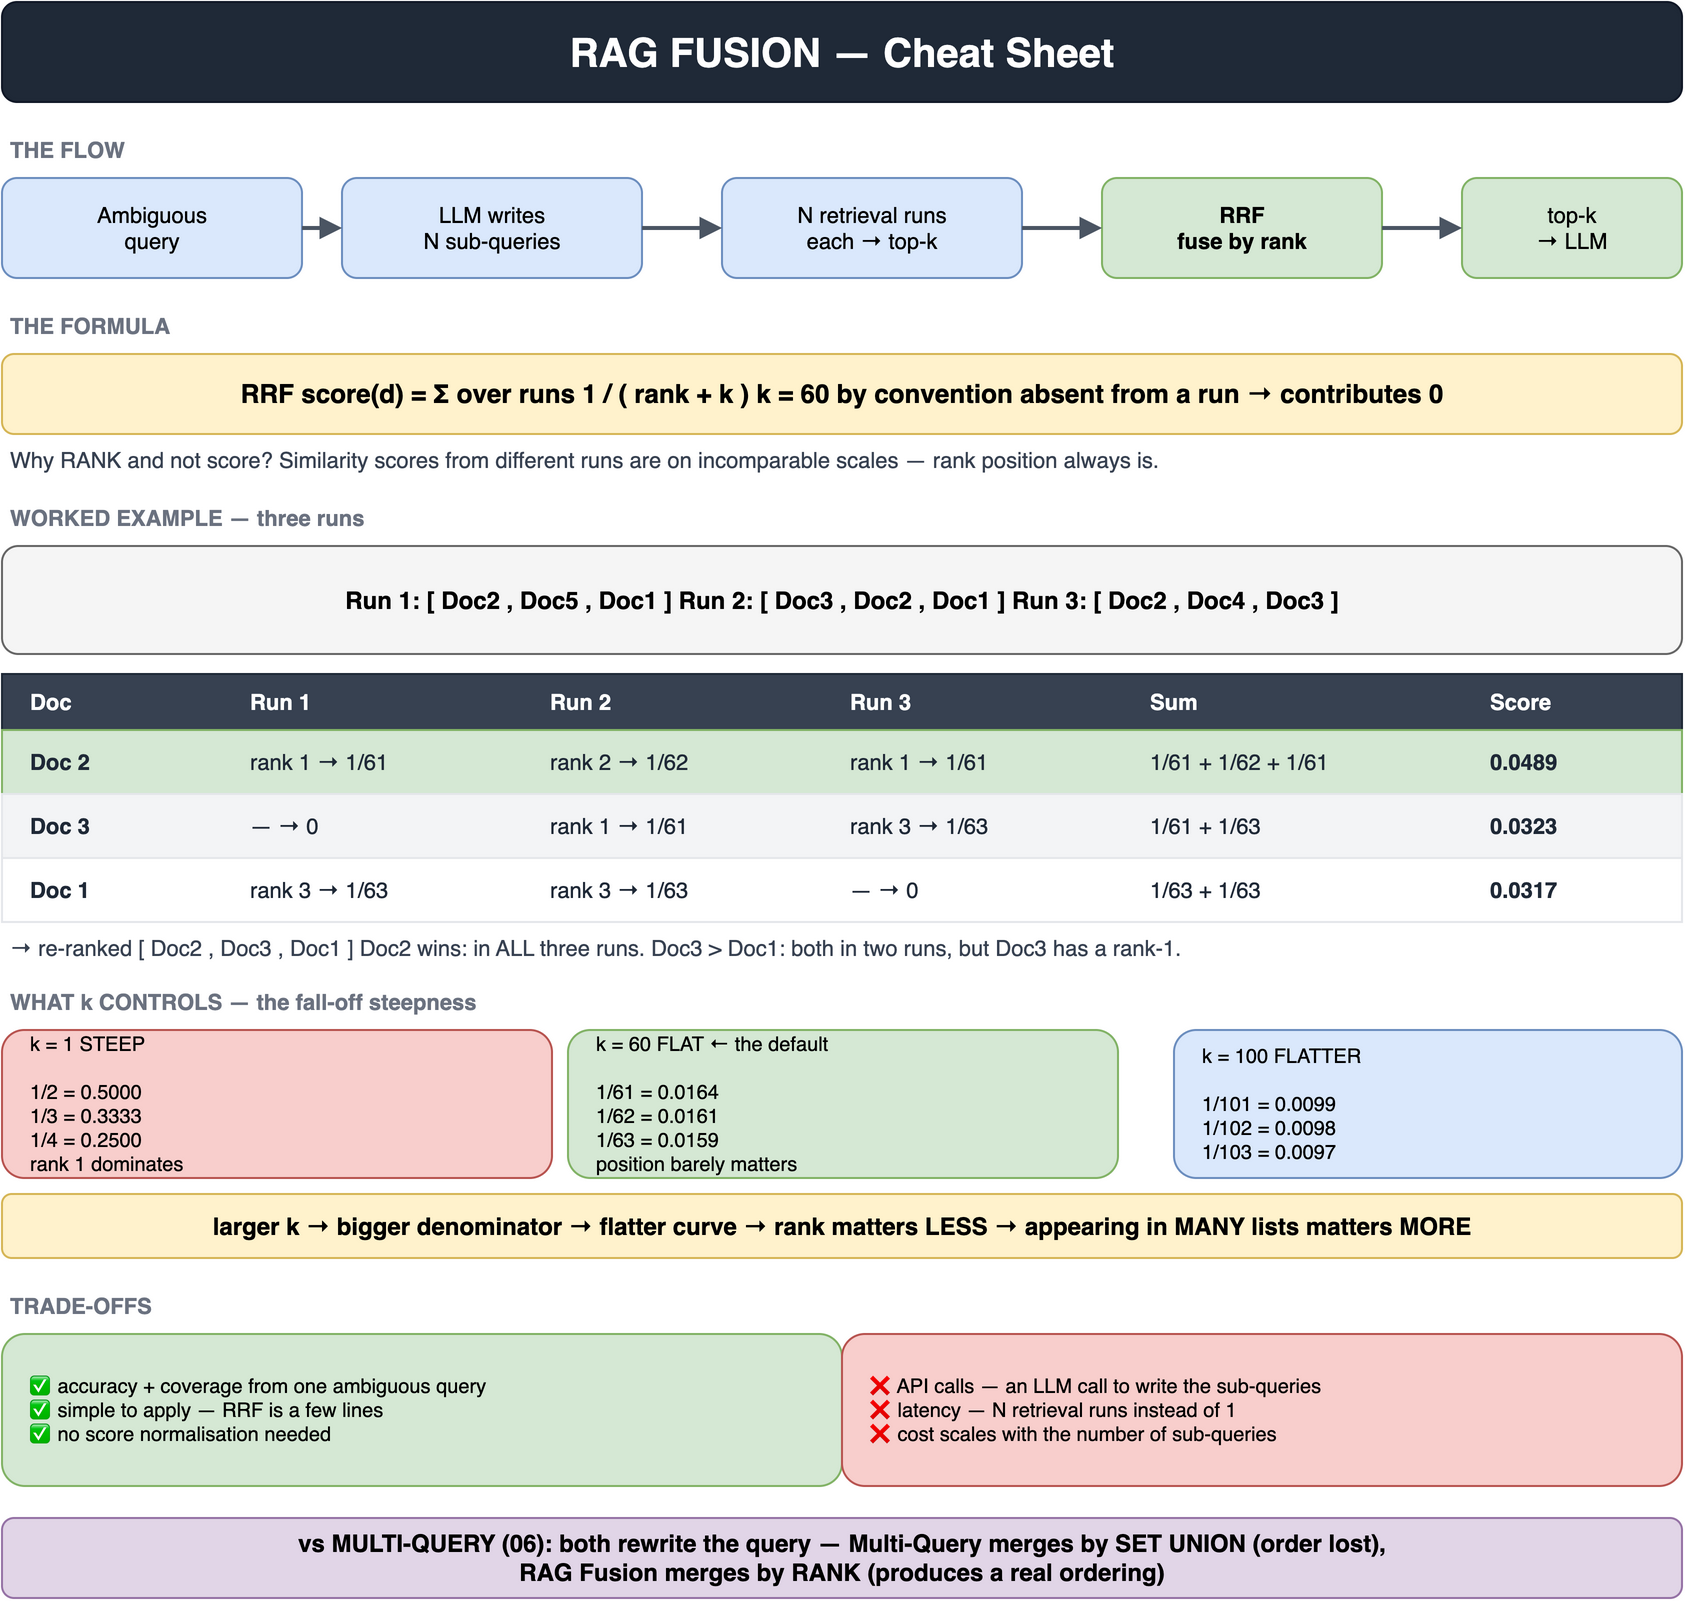

The diagram above was exported from draw.io. Its source (the exported page's mxGraphModel, read from the mxfile embedded in the PNG):
<mxGraphModel dx="800" dy="600" grid="1" gridSize="10" guides="1" tooltips="1" connect="1" arrows="1" fold="1" page="1" pageScale="1" pageWidth="880" pageHeight="842" math="0" shadow="0">
  <root>
    <mxCell id="0" />
    <mxCell id="1" parent="0" />
    <mxCell id="3" value="RAG FUSION — Cheat Sheet" style="rounded=1;whiteSpace=wrap;html=1;fillColor=#1f2937;strokeColor=#111827;fontColor=#ffffff;fontSize=20;align=center;verticalAlign=middle;fontStyle=1;" vertex="1" parent="1">
      <mxGeometry x="20" y="20" width="840" height="50" as="geometry" />
    </mxCell>
    <mxCell id="4" value="THE FLOW" style="text;html=1;align=left;verticalAlign=middle;fontColor=#6b7280;fontSize=11;fontStyle=1;spacing=4;" vertex="1" parent="1">
      <mxGeometry x="20" y="84" width="840" height="20" as="geometry" />
    </mxCell>
    <mxCell id="5" value="Ambiguous&#10;query" style="rounded=1;whiteSpace=wrap;html=1;fillColor=#dae8fc;strokeColor=#6c8ebf;fontColor=#000000;fontSize=11;align=center;verticalAlign=middle;" vertex="1" parent="1">
      <mxGeometry x="20" y="108" width="150" height="50" as="geometry" />
    </mxCell>
    <mxCell id="6" value="LLM writes&#10;N sub-queries" style="rounded=1;whiteSpace=wrap;html=1;fillColor=#dae8fc;strokeColor=#6c8ebf;fontColor=#000000;fontSize=11;align=center;verticalAlign=middle;" vertex="1" parent="1">
      <mxGeometry x="190" y="108" width="150" height="50" as="geometry" />
    </mxCell>
    <mxCell id="7" value="N retrieval runs&#10;each → top-k" style="rounded=1;whiteSpace=wrap;html=1;fillColor=#dae8fc;strokeColor=#6c8ebf;fontColor=#000000;fontSize=11;align=center;verticalAlign=middle;" vertex="1" parent="1">
      <mxGeometry x="380" y="108" width="150" height="50" as="geometry" />
    </mxCell>
    <mxCell id="8" value="RRF&#10;fuse by rank" style="rounded=1;whiteSpace=wrap;html=1;fillColor=#d5e8d4;strokeColor=#82b366;fontColor=#000000;fontSize=11;align=center;verticalAlign=middle;fontStyle=1;" vertex="1" parent="1">
      <mxGeometry x="570" y="108" width="140" height="50" as="geometry" />
    </mxCell>
    <mxCell id="9" value="top-k&#10;→ LLM" style="rounded=1;whiteSpace=wrap;html=1;fillColor=#d5e8d4;strokeColor=#82b366;fontColor=#000000;fontSize=11;align=center;verticalAlign=middle;" vertex="1" parent="1">
      <mxGeometry x="750" y="108" width="110" height="50" as="geometry" />
    </mxCell>
    <mxCell id="10" value="" style="endArrow=block;html=1;rounded=0;exitX=1;exitY=0.5;exitDx=0;exitDy=0;entryX=0;entryY=0.5;entryDx=0;entryDy=0;strokeColor=#4b5563;strokeWidth=2;" edge="1" parent="1" source="5" target="6">
      <mxGeometry relative="1" as="geometry" />
    </mxCell>
    <mxCell id="11" value="" style="endArrow=block;html=1;rounded=0;exitX=1;exitY=0.5;exitDx=0;exitDy=0;entryX=0;entryY=0.5;entryDx=0;entryDy=0;strokeColor=#4b5563;strokeWidth=2;" edge="1" parent="1" source="6" target="7">
      <mxGeometry relative="1" as="geometry" />
    </mxCell>
    <mxCell id="12" value="" style="endArrow=block;html=1;rounded=0;exitX=1;exitY=0.5;exitDx=0;exitDy=0;entryX=0;entryY=0.5;entryDx=0;entryDy=0;strokeColor=#4b5563;strokeWidth=2;" edge="1" parent="1" source="7" target="8">
      <mxGeometry relative="1" as="geometry" />
    </mxCell>
    <mxCell id="13" value="" style="endArrow=block;html=1;rounded=0;exitX=1;exitY=0.5;exitDx=0;exitDy=0;entryX=0;entryY=0.5;entryDx=0;entryDy=0;strokeColor=#4b5563;strokeWidth=2;" edge="1" parent="1" source="8" target="9">
      <mxGeometry relative="1" as="geometry" />
    </mxCell>
    <mxCell id="14" value="THE FORMULA" style="text;html=1;align=left;verticalAlign=middle;fontColor=#6b7280;fontSize=11;fontStyle=1;spacing=4;" vertex="1" parent="1">
      <mxGeometry x="20" y="172" width="840" height="20" as="geometry" />
    </mxCell>
    <mxCell id="15" value="RRF score(d)   =   Σ over runs   1 / ( rank + k )              k = 60 by convention              absent from a run  →  contributes 0" style="rounded=1;whiteSpace=wrap;html=1;fillColor=#fff2cc;strokeColor=#d6b656;fontColor=#000000;fontSize=13;align=center;verticalAlign=middle;fontStyle=1;" vertex="1" parent="1">
      <mxGeometry x="20" y="196" width="840" height="40" as="geometry" />
    </mxCell>
    <mxCell id="16" value="Why RANK and not score?  Similarity scores from different runs are on incomparable scales — rank position always is." style="text;html=1;align=left;verticalAlign=middle;fontColor=#374151;fontSize=11;spacing=4;" vertex="1" parent="1">
      <mxGeometry x="20" y="240" width="840" height="18" as="geometry" />
    </mxCell>
    <mxCell id="17" value="WORKED EXAMPLE — three runs" style="text;html=1;align=left;verticalAlign=middle;fontColor=#6b7280;fontSize=11;fontStyle=1;spacing=4;" vertex="1" parent="1">
      <mxGeometry x="20" y="268" width="840" height="20" as="geometry" />
    </mxCell>
    <mxCell id="18" value="Run 1:  [ Doc2 , Doc5 , Doc1 ]          Run 2:  [ Doc3 , Doc2 , Doc1 ]          Run 3:  [ Doc2 , Doc4 , Doc3 ]" style="rounded=1;whiteSpace=wrap;html=1;fillColor=#f5f5f5;strokeColor=#666666;fontColor=#000000;fontSize=12;align=center;verticalAlign=middle;fontStyle=1;" vertex="1" parent="1">
      <mxGeometry x="20" y="292" width="840" height="54" as="geometry" />
    </mxCell>
    <mxCell id="19" value="" style="rounded=0;whiteSpace=wrap;html=1;fillColor=#374151;strokeColor=#1f2937;fontColor=#000000;fontSize=12;align=center;verticalAlign=middle;" vertex="1" parent="1">
      <mxGeometry x="20" y="356" width="840" height="28" as="geometry" />
    </mxCell>
    <mxCell id="20" value="Doc" style="text;html=1;align=left;verticalAlign=middle;fontColor=#ffffff;fontSize=11;fontStyle=1;spacing=4;" vertex="1" parent="1">
      <mxGeometry x="30" y="356" width="100" height="28" as="geometry" />
    </mxCell>
    <mxCell id="21" value="Run 1" style="text;html=1;align=left;verticalAlign=middle;fontColor=#ffffff;fontSize=11;fontStyle=1;spacing=4;" vertex="1" parent="1">
      <mxGeometry x="140" y="356" width="140" height="28" as="geometry" />
    </mxCell>
    <mxCell id="22" value="Run 2" style="text;html=1;align=left;verticalAlign=middle;fontColor=#ffffff;fontSize=11;fontStyle=1;spacing=4;" vertex="1" parent="1">
      <mxGeometry x="290" y="356" width="140" height="28" as="geometry" />
    </mxCell>
    <mxCell id="23" value="Run 3" style="text;html=1;align=left;verticalAlign=middle;fontColor=#ffffff;fontSize=11;fontStyle=1;spacing=4;" vertex="1" parent="1">
      <mxGeometry x="440" y="356" width="140" height="28" as="geometry" />
    </mxCell>
    <mxCell id="24" value="Sum" style="text;html=1;align=left;verticalAlign=middle;fontColor=#ffffff;fontSize=11;fontStyle=1;spacing=4;" vertex="1" parent="1">
      <mxGeometry x="590" y="356" width="160" height="28" as="geometry" />
    </mxCell>
    <mxCell id="25" value="Score" style="text;html=1;align=left;verticalAlign=middle;fontColor=#ffffff;fontSize=11;fontStyle=1;spacing=4;" vertex="1" parent="1">
      <mxGeometry x="760" y="356" width="100" height="28" as="geometry" />
    </mxCell>
    <mxCell id="26" value="" style="rounded=0;whiteSpace=wrap;html=1;fillColor=#d5e8d4;strokeColor=#82b366;fontColor=#000000;fontSize=12;align=center;verticalAlign=middle;" vertex="1" parent="1">
      <mxGeometry x="20" y="384" width="840" height="32" as="geometry" />
    </mxCell>
    <mxCell id="27" value="Doc 2" style="text;html=1;align=left;verticalAlign=middle;fontColor=#1f2937;fontSize=11;fontStyle=1;spacing=4;" vertex="1" parent="1">
      <mxGeometry x="30" y="384" width="100" height="32" as="geometry" />
    </mxCell>
    <mxCell id="28" value="rank 1 → 1/61" style="text;html=1;align=left;verticalAlign=middle;fontColor=#1f2937;fontSize=11;spacing=4;" vertex="1" parent="1">
      <mxGeometry x="140" y="384" width="140" height="32" as="geometry" />
    </mxCell>
    <mxCell id="29" value="rank 2 → 1/62" style="text;html=1;align=left;verticalAlign=middle;fontColor=#1f2937;fontSize=11;spacing=4;" vertex="1" parent="1">
      <mxGeometry x="290" y="384" width="140" height="32" as="geometry" />
    </mxCell>
    <mxCell id="30" value="rank 1 → 1/61" style="text;html=1;align=left;verticalAlign=middle;fontColor=#1f2937;fontSize=11;spacing=4;" vertex="1" parent="1">
      <mxGeometry x="440" y="384" width="140" height="32" as="geometry" />
    </mxCell>
    <mxCell id="31" value="1/61 + 1/62 + 1/61" style="text;html=1;align=left;verticalAlign=middle;fontColor=#1f2937;fontSize=11;spacing=4;" vertex="1" parent="1">
      <mxGeometry x="590" y="384" width="160" height="32" as="geometry" />
    </mxCell>
    <mxCell id="32" value="0.0489" style="text;html=1;align=left;verticalAlign=middle;fontColor=#1f2937;fontSize=11;fontStyle=1;spacing=4;" vertex="1" parent="1">
      <mxGeometry x="760" y="384" width="100" height="32" as="geometry" />
    </mxCell>
    <mxCell id="33" value="" style="rounded=0;whiteSpace=wrap;html=1;fillColor=#f3f4f6;strokeColor=#e5e7eb;fontColor=#000000;fontSize=12;align=center;verticalAlign=middle;" vertex="1" parent="1">
      <mxGeometry x="20" y="416" width="840" height="32" as="geometry" />
    </mxCell>
    <mxCell id="34" value="Doc 3" style="text;html=1;align=left;verticalAlign=middle;fontColor=#1f2937;fontSize=11;fontStyle=1;spacing=4;" vertex="1" parent="1">
      <mxGeometry x="30" y="416" width="100" height="32" as="geometry" />
    </mxCell>
    <mxCell id="35" value="—  →  0" style="text;html=1;align=left;verticalAlign=middle;fontColor=#1f2937;fontSize=11;spacing=4;" vertex="1" parent="1">
      <mxGeometry x="140" y="416" width="140" height="32" as="geometry" />
    </mxCell>
    <mxCell id="36" value="rank 1 → 1/61" style="text;html=1;align=left;verticalAlign=middle;fontColor=#1f2937;fontSize=11;spacing=4;" vertex="1" parent="1">
      <mxGeometry x="290" y="416" width="140" height="32" as="geometry" />
    </mxCell>
    <mxCell id="37" value="rank 3 → 1/63" style="text;html=1;align=left;verticalAlign=middle;fontColor=#1f2937;fontSize=11;spacing=4;" vertex="1" parent="1">
      <mxGeometry x="440" y="416" width="140" height="32" as="geometry" />
    </mxCell>
    <mxCell id="38" value="1/61 + 1/63" style="text;html=1;align=left;verticalAlign=middle;fontColor=#1f2937;fontSize=11;spacing=4;" vertex="1" parent="1">
      <mxGeometry x="590" y="416" width="160" height="32" as="geometry" />
    </mxCell>
    <mxCell id="39" value="0.0323" style="text;html=1;align=left;verticalAlign=middle;fontColor=#1f2937;fontSize=11;fontStyle=1;spacing=4;" vertex="1" parent="1">
      <mxGeometry x="760" y="416" width="100" height="32" as="geometry" />
    </mxCell>
    <mxCell id="40" value="" style="rounded=0;whiteSpace=wrap;html=1;fillColor=#ffffff;strokeColor=#e5e7eb;fontColor=#000000;fontSize=12;align=center;verticalAlign=middle;" vertex="1" parent="1">
      <mxGeometry x="20" y="448" width="840" height="32" as="geometry" />
    </mxCell>
    <mxCell id="41" value="Doc 1" style="text;html=1;align=left;verticalAlign=middle;fontColor=#1f2937;fontSize=11;fontStyle=1;spacing=4;" vertex="1" parent="1">
      <mxGeometry x="30" y="448" width="100" height="32" as="geometry" />
    </mxCell>
    <mxCell id="42" value="rank 3 → 1/63" style="text;html=1;align=left;verticalAlign=middle;fontColor=#1f2937;fontSize=11;spacing=4;" vertex="1" parent="1">
      <mxGeometry x="140" y="448" width="140" height="32" as="geometry" />
    </mxCell>
    <mxCell id="43" value="rank 3 → 1/63" style="text;html=1;align=left;verticalAlign=middle;fontColor=#1f2937;fontSize=11;spacing=4;" vertex="1" parent="1">
      <mxGeometry x="290" y="448" width="140" height="32" as="geometry" />
    </mxCell>
    <mxCell id="44" value="—  →  0" style="text;html=1;align=left;verticalAlign=middle;fontColor=#1f2937;fontSize=11;spacing=4;" vertex="1" parent="1">
      <mxGeometry x="440" y="448" width="140" height="32" as="geometry" />
    </mxCell>
    <mxCell id="45" value="1/63 + 1/63" style="text;html=1;align=left;verticalAlign=middle;fontColor=#1f2937;fontSize=11;spacing=4;" vertex="1" parent="1">
      <mxGeometry x="590" y="448" width="160" height="32" as="geometry" />
    </mxCell>
    <mxCell id="46" value="0.0317" style="text;html=1;align=left;verticalAlign=middle;fontColor=#1f2937;fontSize=11;fontStyle=1;spacing=4;" vertex="1" parent="1">
      <mxGeometry x="760" y="448" width="100" height="32" as="geometry" />
    </mxCell>
    <mxCell id="47" value="→  re-ranked  [ Doc2 , Doc3 , Doc1 ]      Doc2 wins: in ALL three runs.   Doc3 &gt; Doc1: both in two runs, but Doc3 has a rank-1." style="text;html=1;align=left;verticalAlign=middle;fontColor=#374151;fontSize=11;spacing=4;" vertex="1" parent="1">
      <mxGeometry x="20" y="484" width="840" height="18" as="geometry" />
    </mxCell>
    <mxCell id="48" value="WHAT k CONTROLS — the fall-off steepness" style="text;html=1;align=left;verticalAlign=middle;fontColor=#6b7280;fontSize=11;fontStyle=1;spacing=4;" vertex="1" parent="1">
      <mxGeometry x="20" y="510" width="840" height="20" as="geometry" />
    </mxCell>
    <mxCell id="49" value="k = 1     STEEP&#10;&#10;1/2 = 0.5000&#10;1/3 = 0.3333&#10;1/4 = 0.2500&#10;rank 1 dominates" style="rounded=1;whiteSpace=wrap;html=1;fillColor=#f8cecc;strokeColor=#b85450;fontColor=#000000;fontSize=10;align=left;verticalAlign=middle;spacingLeft=12;" vertex="1" parent="1">
      <mxGeometry x="20" y="534" width="275" height="74" as="geometry" />
    </mxCell>
    <mxCell id="50" value="k = 60   FLAT  ← the default&#10;&#10;1/61 = 0.0164&#10;1/62 = 0.0161&#10;1/63 = 0.0159&#10;position barely matters" style="rounded=1;whiteSpace=wrap;html=1;fillColor=#d5e8d4;strokeColor=#82b366;fontColor=#000000;fontSize=10;align=left;verticalAlign=middle;spacingLeft=12;" vertex="1" parent="1">
      <mxGeometry x="303" y="534" width="275" height="74" as="geometry" />
    </mxCell>
    <mxCell id="51" value="k = 100   FLATTER&#10;&#10;1/101 = 0.0099&#10;1/102 = 0.0098&#10;1/103 = 0.0097" style="rounded=1;whiteSpace=wrap;html=1;fillColor=#dae8fc;strokeColor=#6c8ebf;fontColor=#000000;fontSize=10;align=left;verticalAlign=middle;spacingLeft=12;" vertex="1" parent="1">
      <mxGeometry x="606" y="534" width="254" height="74" as="geometry" />
    </mxCell>
    <mxCell id="52" value="larger k  →  bigger denominator  →  flatter curve  →  rank matters LESS  →  appearing in MANY lists matters MORE" style="rounded=1;whiteSpace=wrap;html=1;fillColor=#fff2cc;strokeColor=#d6b656;fontColor=#000000;fontSize=12;align=center;verticalAlign=middle;fontStyle=1;" vertex="1" parent="1">
      <mxGeometry x="20" y="616" width="840" height="32" as="geometry" />
    </mxCell>
    <mxCell id="53" value="TRADE-OFFS" style="text;html=1;align=left;verticalAlign=middle;fontColor=#6b7280;fontSize=11;fontStyle=1;spacing=4;" vertex="1" parent="1">
      <mxGeometry x="20" y="662" width="840" height="20" as="geometry" />
    </mxCell>
    <mxCell id="54" value="✅  accuracy + coverage from one ambiguous query&#10;✅  simple to apply — RRF is a few lines&#10;✅  no score normalisation needed" style="rounded=1;whiteSpace=wrap;html=1;fillColor=#d5e8d4;strokeColor=#82b366;fontColor=#000000;fontSize=10;align=left;verticalAlign=middle;spacingLeft=12;" vertex="1" parent="1">
      <mxGeometry x="20" y="686" width="420" height="76" as="geometry" />
    </mxCell>
    <mxCell id="55" value="❌  API calls — an LLM call to write the sub-queries&#10;❌  latency — N retrieval runs instead of 1&#10;❌  cost scales with the number of sub-queries" style="rounded=1;whiteSpace=wrap;html=1;fillColor=#f8cecc;strokeColor=#b85450;fontColor=#000000;fontSize=10;align=left;verticalAlign=middle;spacingLeft=12;" vertex="1" parent="1">
      <mxGeometry x="440" y="686" width="420" height="76" as="geometry" />
    </mxCell>
    <mxCell id="56" value="vs MULTI-QUERY (06):  both rewrite the query — Multi-Query merges by SET UNION (order lost),&#10;RAG Fusion merges by RANK (produces a real ordering)" style="rounded=1;whiteSpace=wrap;html=1;fillColor=#e1d5e7;strokeColor=#9673a6;fontColor=#000000;fontSize=12;align=center;verticalAlign=middle;fontStyle=1;" vertex="1" parent="1">
      <mxGeometry x="20" y="778" width="840" height="40" as="geometry" />
    </mxCell>
  </root>
</mxGraphModel>